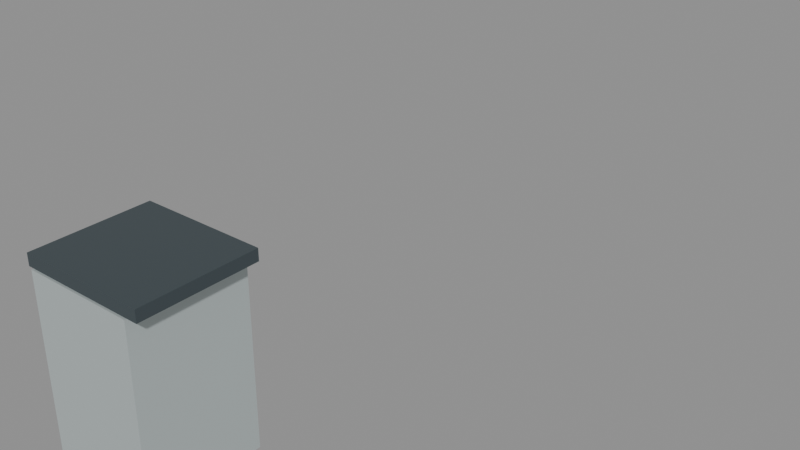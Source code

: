 # Source: cabin_console_short.blend  (saved by Blender 5.2.45; exported with 4.5.12 LTS)
import bpy
from mathutils import Matrix  # noqa: F401  (used for matrix-valued properties, if any)

bpy.ops.wm.read_factory_settings(use_empty=True)
scene = bpy.context.scene
scene.name = 'cabin_console_short'

# ---- materials (node trees are filled in below, after node groups)
mat_warm_white_painted_steel = bpy.data.materials.new('Warm white painted steel')
mat_warm_white_painted_steel.diffuse_color = (0.54, 0.61, 0.61, 1.0)
mat_paint_surface = bpy.data.materials.new('Paint_Surface')
mat_paint_surface.diffuse_color = (0.055, 0.075, 0.085, 1.0)

# ---- material node trees
mat_warm_white_painted_steel.use_nodes = True; mat_warm_white_painted_steel.node_tree.nodes.clear()
_N = mat_warm_white_painted_steel.node_tree.nodes; _L = mat_warm_white_painted_steel.node_tree.links
n0 = _N.new('ShaderNodeBsdfPrincipled'); n0.name = 'Principled BSDF'; n0.location = (-200, 100)
n0.inputs[0].default_value = (0.54, 0.61, 0.61, 1.0)
n0.inputs[1].default_value = 0.3
n0.inputs[2].default_value = 0.45
n0.inputs[10].default_value = 0.005
n1 = _N.new('ShaderNodeOutputMaterial'); n1.name = 'Material Output'; n1.location = (200, 100)
_L.new(n0.outputs[0], n1.inputs[0])
n1.is_active_output = True
mat_paint_surface.use_nodes = True; mat_paint_surface.node_tree.nodes.clear()
_N = mat_paint_surface.node_tree.nodes; _L = mat_paint_surface.node_tree.links
n0 = _N.new('ShaderNodeBsdfPrincipled'); n0.name = 'Principled BSDF'; n0.location = (-200, 100)
n0.inputs[0].default_value = (0.055, 0.075, 0.085, 1.0)
n0.inputs[1].default_value = 0.15
n0.inputs[2].default_value = 0.45
n0.inputs[10].default_value = 0.005
n1 = _N.new('ShaderNodeOutputMaterial'); n1.name = 'Material Output'; n1.location = (200, 100)
_L.new(n0.outputs[0], n1.inputs[0])
n1.is_active_output = True

# ---- meshes
me_cube_003 = bpy.data.meshes.new('Cube.003')
me_cube_003.from_pydata([(-0.24, -0.25, -0.39), (-0.24, -0.25, 0.39), (-0.24, 0.25, -0.39), (-0.24, 0.25, 0.39), (0.24, -0.25, -0.39), (0.24, -0.25, 0.39), (0.24, 0.25, -0.39), (0.24, 0.25, 0.39)], [], [(0, 1, 3, 2), (2, 3, 7, 6), (6, 7, 5, 4), (4, 5, 1, 0), (2, 6, 4, 0), (7, 3, 1, 5)])
_uv = me_cube_003.uv_layers.new(name='UVMap')
_uv.uv.foreach_set('vector', [0.375, 0.0, 0.625, 0.0, 0.625, 0.25, 0.375, 0.25, 0.375, 0.25, 0.625, 0.25, 0.625, 0.5, 0.375, 0.5, 0.375, 0.5, 0.625, 0.5, 0.625, 0.75, 0.375, 0.75, 0.375, 0.75, 0.625, 0.75, 0.625, 1.0, 0.375, 1.0, 0.125, 0.5, 0.375, 0.5, 0.375, 0.75, 0.125, 0.75, 0.625, 0.5, 0.875, 0.5, 0.875, 0.75, 0.625, 0.75])
me_cube_003.materials.append(mat_warm_white_painted_steel)
me_cube_003.update()
me_cube_004 = bpy.data.meshes.new('Cube.004')
me_cube_004.from_pydata([(-0.275, -0.25, -0.025), (-0.275, -0.25, 0.025), (-0.275, 0.25, -0.025), (-0.275, 0.25, 0.025), (0.275, -0.25, -0.025), (0.275, -0.25, 0.025), (0.275, 0.25, -0.025), (0.275, 0.25, 0.025)], [], [(0, 1, 3, 2), (2, 3, 7, 6), (6, 7, 5, 4), (4, 5, 1, 0), (2, 6, 4, 0), (7, 3, 1, 5)])
_uv = me_cube_004.uv_layers.new(name='UVMap')
_uv.uv.foreach_set('vector', [0.375, 0.0, 0.625, 0.0, 0.625, 0.25, 0.375, 0.25, 0.375, 0.25, 0.625, 0.25, 0.625, 0.5, 0.375, 0.5, 0.375, 0.5, 0.625, 0.5, 0.625, 0.75, 0.375, 0.75, 0.375, 0.75, 0.625, 0.75, 0.625, 1.0, 0.375, 1.0, 0.125, 0.5, 0.375, 0.5, 0.375, 0.75, 0.125, 0.75, 0.625, 0.5, 0.875, 0.5, 0.875, 0.75, 0.625, 0.75])
me_cube_004.materials.append(mat_paint_surface)
me_cube_004.update()

# ---- objects
ob_cabinet_001 = bpy.data.objects.new('Cabinet.001', me_cube_003)
ob_continuous_worktop_001 = bpy.data.objects.new('Continuous worktop.001', me_cube_004)
ob_consolemodule_001 = bpy.data.objects.new('ConsoleModule.001', None)

# ---- transforms, parenting, visibility, modifiers, constraints
ob_cabinet_001.parent = ob_consolemodule_001
ob_cabinet_001.location = (0.3, 0.25, 0.4)
ob_continuous_worktop_001.parent = ob_consolemodule_001
ob_continuous_worktop_001.location = (0.325, 0.25, 0.825)
ob_consolemodule_001.location = (0.0, 0.0, 0.0)

# ---- collection membership
scene.collection.objects.link(ob_cabinet_001)
scene.collection.objects.link(ob_continuous_worktop_001)
scene.collection.objects.link(ob_consolemodule_001)

# ---- scene / render settings (as saved in the file)
scene.frame_start = 1; scene.frame_end = 250; scene.frame_set(1)
scene.render.engine = 'BLENDER_EEVEE_NEXT'
scene.render.image_settings.exr_codec = 'NONE'
scene.render.use_bake_clear = False
scene.render.bake_margin = 0
scene.render.bake_bias = 0.0
scene.render.bake_samples = 0
scene.render.simplify_subdivision_render = 0
scene.render.simplify_child_particles_render = 0.0
scene.render.compositor_device = 'GPU'
scene.eevee.use_volume_custom_range = False
scene.eevee.gtao_distance = 0.0
scene.eevee.use_fast_gi = False
scene.eevee.fast_gi_thickness_near = 0.1
scene.eevee.fast_gi_thickness_far = 0.0
scene.eevee.ray_tracing_options.screen_trace_thickness = 0.1
bpy.context.view_layer.update()

# ---- added for rendering (the .blend has no active camera and no usable light): camera, sun + grey world if the file has none
cam_auto = bpy.data.cameras.new('AutoCamera')
cam_auto.lens = 50.0
cam_auto.sensor_width = 36.0
cam_auto.clip_end = 1000.0
ob_auto_camera = bpy.data.objects.new('AutoCamera', cam_auto)
scene.collection.objects.link(ob_auto_camera)
ob_auto_camera.location = (2.99024, -1.64829, 2.56219)
ob_auto_camera.rotation_euler = (1.09748, -7.21219e-08, 0.694738)
scene.camera = ob_auto_camera
light_auto_sun = bpy.data.lights.new('AutoSun', 'SUN')
light_auto_sun.energy = 3.0
light_auto_sun.angle = 0.0523599
ob_auto_sun = bpy.data.objects.new('AutoSun', light_auto_sun)
scene.collection.objects.link(ob_auto_sun)
ob_auto_sun.rotation_euler = (0.872665, 0.174533, 0.523599)
if scene.world is None:
    world_auto = bpy.data.worlds.new('AutoWorld')
    world_auto.color = (0.3, 0.3, 0.3)
    scene.world = world_auto
bpy.context.view_layer.update()
